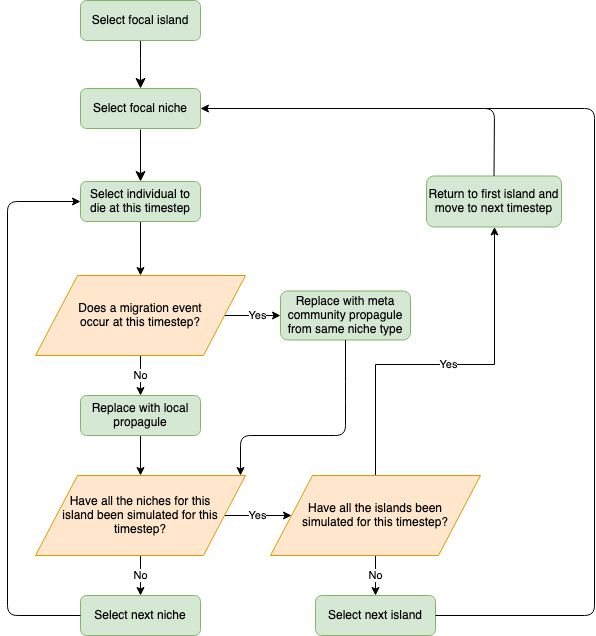

The diagram above was exported from draw.io. Its source (the exported page's mxGraphModel, read from the mxfile embedded in the PNG):
<mxGraphModel dx="946" dy="651" grid="0" gridSize="10" guides="1" tooltips="1" connect="1" arrows="1" fold="1" page="0" pageScale="1" pageWidth="827" pageHeight="1169" background="#FFFFFF" math="0" shadow="0">
  <root>
    <mxCell id="WIyWlLk6GJQsqaUBKTNV-0" />
    <mxCell id="WIyWlLk6GJQsqaUBKTNV-1" parent="WIyWlLk6GJQsqaUBKTNV-0" />
    <mxCell id="WIyWlLk6GJQsqaUBKTNV-2" value="" style="rounded=0;html=1;jettySize=auto;orthogonalLoop=1;fontSize=11;endArrow=classic;endFill=1;endSize=8;strokeWidth=1;shadow=0;labelBackgroundColor=none;edgeStyle=orthogonalEdgeStyle;entryX=0.5;entryY=0;entryDx=0;entryDy=0;" parent="WIyWlLk6GJQsqaUBKTNV-1" source="WIyWlLk6GJQsqaUBKTNV-3" edge="1" target="GRw2VJDoICvIckqgwDAz-0">
      <mxGeometry relative="1" as="geometry">
        <mxPoint x="237" y="98" as="targetPoint" />
        <Array as="points">
          <mxPoint x="220" y="223" />
          <mxPoint x="220" y="223" />
        </Array>
      </mxGeometry>
    </mxCell>
    <mxCell id="WIyWlLk6GJQsqaUBKTNV-3" value="Select focal island" style="rounded=1;whiteSpace=wrap;html=1;fontSize=12;glass=0;strokeWidth=1;shadow=0;fillColor=#d5e8d4;strokeColor=#82b366;" parent="WIyWlLk6GJQsqaUBKTNV-1" vertex="1">
      <mxGeometry x="160" y="165" width="120" height="40" as="geometry" />
    </mxCell>
    <mxCell id="GRw2VJDoICvIckqgwDAz-26" value="" style="edgeStyle=orthogonalEdgeStyle;rounded=0;orthogonalLoop=1;jettySize=auto;html=1;endArrow=classic;endFill=1;entryX=0.5;entryY=0;entryDx=0;entryDy=0;" parent="WIyWlLk6GJQsqaUBKTNV-1" target="GRw2VJDoICvIckqgwDAz-27" edge="1">
      <mxGeometry relative="1" as="geometry">
        <mxPoint x="220" y="373" as="sourcePoint" />
        <mxPoint x="220" y="320" as="targetPoint" />
      </mxGeometry>
    </mxCell>
    <mxCell id="GRw2VJDoICvIckqgwDAz-2" value="Select individual to die at this timestep" style="rounded=1;whiteSpace=wrap;html=1;fontSize=12;glass=0;strokeWidth=1;shadow=0;fillColor=#d5e8d4;strokeColor=#82b366;" parent="WIyWlLk6GJQsqaUBKTNV-1" vertex="1">
      <mxGeometry x="160" y="346" width="120" height="40" as="geometry" />
    </mxCell>
    <mxCell id="GRw2VJDoICvIckqgwDAz-5" value="" style="rounded=0;html=1;jettySize=auto;orthogonalLoop=1;fontSize=11;endArrow=classic;endFill=1;endSize=8;strokeWidth=1;shadow=0;labelBackgroundColor=none;edgeStyle=orthogonalEdgeStyle;entryX=0.5;entryY=0;entryDx=0;entryDy=0;" parent="WIyWlLk6GJQsqaUBKTNV-1" target="GRw2VJDoICvIckqgwDAz-2" edge="1">
      <mxGeometry relative="1" as="geometry">
        <mxPoint x="220" y="294" as="sourcePoint" />
        <mxPoint x="230" y="170" as="targetPoint" />
      </mxGeometry>
    </mxCell>
    <mxCell id="GRw2VJDoICvIckqgwDAz-13" value="Replace with meta community propagule from same niche type" style="rounded=1;whiteSpace=wrap;html=1;fontSize=12;glass=0;strokeWidth=1;shadow=0;fillColor=#d5e8d4;strokeColor=#82b366;" parent="WIyWlLk6GJQsqaUBKTNV-1" vertex="1">
      <mxGeometry x="360" y="455.5" width="130" height="49" as="geometry" />
    </mxCell>
    <mxCell id="GRw2VJDoICvIckqgwDAz-31" value="" style="edgeStyle=orthogonalEdgeStyle;rounded=0;orthogonalLoop=1;jettySize=auto;html=1;endArrow=classic;endFill=1;" parent="WIyWlLk6GJQsqaUBKTNV-1" source="GRw2VJDoICvIckqgwDAz-21" target="GRw2VJDoICvIckqgwDAz-28" edge="1">
      <mxGeometry relative="1" as="geometry" />
    </mxCell>
    <mxCell id="GRw2VJDoICvIckqgwDAz-21" value="Replace with local propagule " style="rounded=1;whiteSpace=wrap;html=1;fontSize=12;glass=0;strokeWidth=1;shadow=0;fillColor=#d5e8d4;strokeColor=#82b366;" parent="WIyWlLk6GJQsqaUBKTNV-1" vertex="1">
      <mxGeometry x="160" y="560" width="120" height="40" as="geometry" />
    </mxCell>
    <mxCell id="GRw2VJDoICvIckqgwDAz-30" value="No" style="edgeStyle=orthogonalEdgeStyle;rounded=0;orthogonalLoop=1;jettySize=auto;html=1;endArrow=classic;endFill=1;" parent="WIyWlLk6GJQsqaUBKTNV-1" source="GRw2VJDoICvIckqgwDAz-27" target="GRw2VJDoICvIckqgwDAz-21" edge="1">
      <mxGeometry relative="1" as="geometry" />
    </mxCell>
    <mxCell id="GRw2VJDoICvIckqgwDAz-33" value="Yes" style="edgeStyle=orthogonalEdgeStyle;rounded=0;orthogonalLoop=1;jettySize=auto;html=1;endArrow=classic;endFill=1;" parent="WIyWlLk6GJQsqaUBKTNV-1" source="GRw2VJDoICvIckqgwDAz-27" target="GRw2VJDoICvIckqgwDAz-13" edge="1">
      <mxGeometry relative="1" as="geometry" />
    </mxCell>
    <mxCell id="GRw2VJDoICvIckqgwDAz-27" value="Does a migration event&lt;div&gt; occur at this timestep?&lt;/div&gt;" style="shape=parallelogram;perimeter=parallelogramPerimeter;whiteSpace=wrap;html=1;fillColor=#ffe6cc;strokeColor=#d79b00;" parent="WIyWlLk6GJQsqaUBKTNV-1" vertex="1">
      <mxGeometry x="115" y="440" width="210" height="80" as="geometry" />
    </mxCell>
    <mxCell id="GRw2VJDoICvIckqgwDAz-36" value="No" style="edgeStyle=orthogonalEdgeStyle;rounded=0;orthogonalLoop=1;jettySize=auto;html=1;endArrow=classic;endFill=1;" parent="WIyWlLk6GJQsqaUBKTNV-1" source="GRw2VJDoICvIckqgwDAz-28" target="GRw2VJDoICvIckqgwDAz-35" edge="1">
      <mxGeometry relative="1" as="geometry" />
    </mxCell>
    <mxCell id="GRw2VJDoICvIckqgwDAz-42" value="Yes" style="edgeStyle=orthogonalEdgeStyle;rounded=0;orthogonalLoop=1;jettySize=auto;html=1;endArrow=classic;endFill=1;" parent="WIyWlLk6GJQsqaUBKTNV-1" source="GRw2VJDoICvIckqgwDAz-28" target="GRw2VJDoICvIckqgwDAz-41" edge="1">
      <mxGeometry relative="1" as="geometry" />
    </mxCell>
    <mxCell id="GRw2VJDoICvIckqgwDAz-28" value="&lt;div&gt;Have all the niches for this &lt;br&gt;&lt;/div&gt;&lt;div&gt;island been simulated for this timestep?&lt;/div&gt;" style="shape=parallelogram;perimeter=parallelogramPerimeter;whiteSpace=wrap;html=1;fillColor=#ffe6cc;strokeColor=#d79b00;" parent="WIyWlLk6GJQsqaUBKTNV-1" vertex="1">
      <mxGeometry x="115" y="640" width="210" height="80" as="geometry" />
    </mxCell>
    <mxCell id="GRw2VJDoICvIckqgwDAz-35" value="Select next niche" style="rounded=1;whiteSpace=wrap;html=1;fontSize=12;glass=0;strokeWidth=1;shadow=0;fillColor=#d5e8d4;strokeColor=#82b366;" parent="WIyWlLk6GJQsqaUBKTNV-1" vertex="1">
      <mxGeometry x="160" y="760" width="120" height="40" as="geometry" />
    </mxCell>
    <mxCell id="GRw2VJDoICvIckqgwDAz-45" value="Yes" style="edgeStyle=orthogonalEdgeStyle;rounded=0;orthogonalLoop=1;jettySize=auto;html=1;endArrow=classic;endFill=1;" parent="WIyWlLk6GJQsqaUBKTNV-1" source="GRw2VJDoICvIckqgwDAz-41" target="GRw2VJDoICvIckqgwDAz-44" edge="1">
      <mxGeometry relative="1" as="geometry">
        <Array as="points">
          <mxPoint x="455" y="529" />
          <mxPoint x="574" y="529" />
        </Array>
      </mxGeometry>
    </mxCell>
    <mxCell id="GRw2VJDoICvIckqgwDAz-46" value="No" style="edgeStyle=orthogonalEdgeStyle;rounded=0;orthogonalLoop=1;jettySize=auto;html=1;endArrow=classic;endFill=1;" parent="WIyWlLk6GJQsqaUBKTNV-1" source="GRw2VJDoICvIckqgwDAz-41" target="GRw2VJDoICvIckqgwDAz-43" edge="1">
      <mxGeometry relative="1" as="geometry" />
    </mxCell>
    <mxCell id="GRw2VJDoICvIckqgwDAz-41" value="&lt;div&gt;Have all the islands been &lt;br&gt;&lt;/div&gt;&lt;div&gt;simulated for this timestep?&lt;/div&gt;" style="shape=parallelogram;perimeter=parallelogramPerimeter;whiteSpace=wrap;html=1;fillColor=#ffe6cc;strokeColor=#d79b00;" parent="WIyWlLk6GJQsqaUBKTNV-1" vertex="1">
      <mxGeometry x="350" y="640" width="210" height="80" as="geometry" />
    </mxCell>
    <mxCell id="GRw2VJDoICvIckqgwDAz-43" value="Select next island" style="rounded=1;whiteSpace=wrap;html=1;fontSize=12;glass=0;strokeWidth=1;shadow=0;fillColor=#d5e8d4;strokeColor=#82b366;" parent="WIyWlLk6GJQsqaUBKTNV-1" vertex="1">
      <mxGeometry x="395" y="760" width="120" height="40" as="geometry" />
    </mxCell>
    <mxCell id="GRw2VJDoICvIckqgwDAz-44" value="Return to first island and move to next timestep" style="rounded=1;whiteSpace=wrap;html=1;fontSize=12;glass=0;strokeWidth=1;shadow=0;fillColor=#d5e8d4;strokeColor=#82b366;" parent="WIyWlLk6GJQsqaUBKTNV-1" vertex="1">
      <mxGeometry x="506" y="340.5" width="135" height="51" as="geometry" />
    </mxCell>
    <mxCell id="GRw2VJDoICvIckqgwDAz-50" value="" style="endArrow=classic;html=1;entryX=1;entryY=0.5;entryDx=0;entryDy=0;exitX=0.5;exitY=0;exitDx=0;exitDy=0;" parent="WIyWlLk6GJQsqaUBKTNV-1" target="GRw2VJDoICvIckqgwDAz-0" edge="1" source="GRw2VJDoICvIckqgwDAz-44">
      <mxGeometry width="50" height="50" relative="1" as="geometry">
        <mxPoint x="660" y="660" as="sourcePoint" />
        <mxPoint x="650" y="280" as="targetPoint" />
        <Array as="points">
          <mxPoint x="574" y="273" />
        </Array>
      </mxGeometry>
    </mxCell>
    <mxCell id="GRw2VJDoICvIckqgwDAz-51" value="" style="endArrow=classic;html=1;exitX=0.5;exitY=1;exitDx=0;exitDy=0;" parent="WIyWlLk6GJQsqaUBKTNV-1" source="GRw2VJDoICvIckqgwDAz-13" edge="1">
      <mxGeometry width="50" height="50" relative="1" as="geometry">
        <mxPoint x="480" y="360" as="sourcePoint" />
        <mxPoint x="320" y="640" as="targetPoint" />
        <Array as="points">
          <mxPoint x="425" y="556" />
          <mxPoint x="425" y="600" />
          <mxPoint x="320" y="600" />
        </Array>
      </mxGeometry>
    </mxCell>
    <mxCell id="GRw2VJDoICvIckqgwDAz-53" value="" style="endArrow=none;html=1;exitX=1;exitY=0.5;exitDx=0;exitDy=0;" parent="WIyWlLk6GJQsqaUBKTNV-1" source="GRw2VJDoICvIckqgwDAz-43" edge="1">
      <mxGeometry width="50" height="50" relative="1" as="geometry">
        <mxPoint x="500" y="490" as="sourcePoint" />
        <mxPoint x="565" y="273" as="targetPoint" />
        <Array as="points">
          <mxPoint x="674" y="780" />
          <mxPoint x="674" y="273" />
        </Array>
      </mxGeometry>
    </mxCell>
    <mxCell id="GRw2VJDoICvIckqgwDAz-0" value="Select focal niche" style="rounded=1;whiteSpace=wrap;html=1;fillColor=#d5e8d4;strokeColor=#82b366;" parent="WIyWlLk6GJQsqaUBKTNV-1" vertex="1">
      <mxGeometry x="160" y="253" width="120" height="40" as="geometry" />
    </mxCell>
    <mxCell id="ZMmCPU8tVtevKdp1LbTE-7" value="" style="endArrow=classic;html=1;entryX=0;entryY=0.5;entryDx=0;entryDy=0;exitX=0;exitY=0.5;exitDx=0;exitDy=0;" edge="1" parent="WIyWlLk6GJQsqaUBKTNV-1" source="GRw2VJDoICvIckqgwDAz-35" target="GRw2VJDoICvIckqgwDAz-2">
      <mxGeometry width="50" height="50" relative="1" as="geometry">
        <mxPoint x="670" y="670" as="sourcePoint" />
        <mxPoint x="290" y="283" as="targetPoint" />
        <Array as="points">
          <mxPoint x="87" y="780" />
          <mxPoint x="87" y="366" />
        </Array>
      </mxGeometry>
    </mxCell>
  </root>
</mxGraphModel>